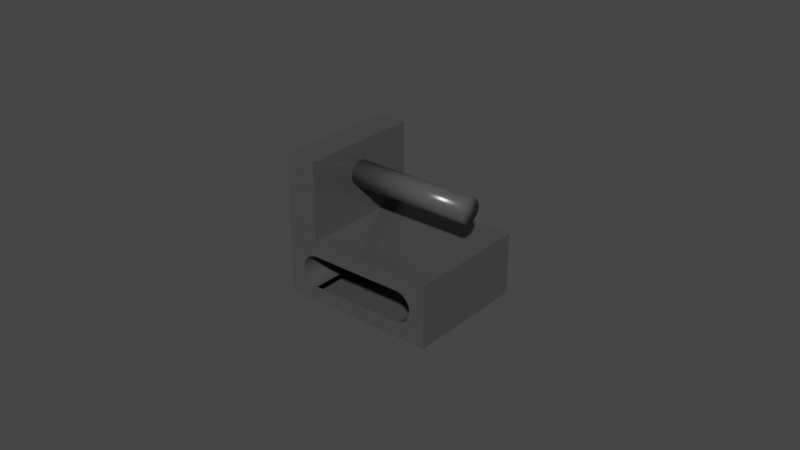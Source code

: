 # Source: cart_v1.blend  (saved by Blender 2.82.7; exported with 4.5.12 LTS)
import bpy
from mathutils import Matrix  # noqa: F401  (used for matrix-valued properties, if any)

bpy.ops.wm.read_factory_settings(use_empty=True)
scene = bpy.context.scene
scene.name = 'Scene'

# ---- collections
col_collection = bpy.data.collections.new('Collection'); scene.collection.children.link(col_collection)

# ---- materials (node trees are filled in below, after node groups)
mat_material_001 = bpy.data.materials.new('Material.001')
mat_material_001.use_transparent_shadow = False
mat_material_002 = bpy.data.materials.new('Material.002')
mat_material_002.use_transparent_shadow = False

# ---- material node trees
mat_material_001.use_nodes = True; mat_material_001.node_tree.nodes.clear()
_N = mat_material_001.node_tree.nodes; _L = mat_material_001.node_tree.links
n0 = _N.new('ShaderNodeOutputMaterial'); n0.name = 'Material Output'; n0.location = (300, 300)
n1 = _N.new('ShaderNodeBsdfPrincipled'); n1.name = 'Principled BSDF'; n1.location = (10, 300)
n1.distribution = 'GGX'
n1.subsurface_method = 'BURLEY'
n1.inputs[0].default_value = (0.1319, 0.1319, 0.1319, 1.0)
n1.inputs[1].default_value = 0.5
n1.inputs[2].default_value = 0.2
n1.inputs[3].default_value = 1.45
n1.inputs[27].default_value = (0.0, 0.0, 0.0, 1.0)
n1.inputs[28].default_value = 1.0
_L.new(n1.outputs[0], n0.inputs[0])
n0.is_active_output = True
mat_material_002.use_nodes = True; mat_material_002.node_tree.nodes.clear()
_N = mat_material_002.node_tree.nodes; _L = mat_material_002.node_tree.links
n0 = _N.new('ShaderNodeOutputMaterial'); n0.name = 'Material Output'; n0.location = (300, 300)
n1 = _N.new('ShaderNodeBsdfPrincipled'); n1.name = 'Principled BSDF'; n1.location = (10, 300)
n1.distribution = 'GGX'
n1.subsurface_method = 'BURLEY'
n1.inputs[0].default_value = (0.1329, 0.1329, 0.1329, 1.0)
n1.inputs[1].default_value = 0.5
n1.inputs[2].default_value = 0.2
n1.inputs[3].default_value = 1.45
n1.inputs[27].default_value = (0.0, 0.0, 0.0, 1.0)
n1.inputs[28].default_value = 1.0
_L.new(n1.outputs[0], n0.inputs[0])
n0.is_active_output = True

# ---- world
world_world = bpy.data.worlds.new('World'); scene.world = world_world
world_world.use_nodes = True; world_world.node_tree.nodes.clear()
_N = world_world.node_tree.nodes; _L = world_world.node_tree.links
n0 = _N.new('ShaderNodeOutputWorld'); n0.name = 'World Output'; n0.location = (300, 300)
n1 = _N.new('ShaderNodeBackground'); n1.name = 'Background'; n1.location = (10, 300)
n1.inputs[0].default_value = (0.05088, 0.05088, 0.05088, 1.0)
_L.new(n1.outputs[0], n0.inputs[0])
n0.is_active_output = True
world_world.color = (0.05088, 0.05088, 0.05088)
world_world.use_sun_shadow = False
world_world.sun_shadow_jitter_overblur = 0.0

# ---- meshes
me_cube_001 = bpy.data.meshes.new('Cube.001')
me_cube_001.from_pydata([(-0.012, 0.02, 0.01), (-0.012, 0.02, -0.01), (-0.012, -0.02, -0.01), (0.012, 0.02, 0.01), (0.012, -0.02, 0.01), (0.012, 0.02, -0.01), (0.012, -0.02, -0.01), (0.006, 0.02, 0.01), (0.01139, -0.02, 0.01), (-0.01139, -0.02, 0.01), (0.006, -0.02, -0.01), (0.01139, 0.02, -0.01), (-0.01139, 0.02, -0.01), (-0.012, 0.02, 0.01), (-0.012, -0.02, -0.01), (0.012, 0.02, -0.01), (0.012, -0.02, 0.01), (-0.02, -0.02, -0.02), (-0.02, -0.02, 0.02), (-0.02, 0.02, -0.02), (-0.02, 0.02, 0.02), (0.02, -0.02, -0.02), (0.02, -0.02, 0.02), (0.02, 0.02, -0.02), (0.02, 0.02, 0.02), (-0.01592, 0.02, 0.001951), (-0.01592, -0.02, 0.001951), (-0.0157, 0.02, 0.003827), (-0.0157, -0.02, 0.003827), (-0.016, 0.02, 1.14e-08), (-0.016, -0.02, 7.908e-09), (-0.01278, 0.02, -0.009808), (-0.01278, -0.02, -0.009808), (-0.01592, 0.02, -0.001951), (-0.01592, -0.02, -0.001951), (-0.01422, 0.02, 0.008315), (-0.01422, -0.02, 0.008315), (-0.01353, 0.02, -0.009239), (-0.01353, -0.02, -0.009239), (-0.01533, 0.02, 0.005556), (-0.01533, -0.02, 0.005556), (-0.01483, 0.02, 0.007071), (-0.01483, -0.02, 0.007071), (-0.01353, 0.02, 0.009239), (-0.01353, -0.02, 0.009239), (-0.012, 0.02, 0.01), (-0.012, -0.02, 0.01), (-0.01533, 0.02, -0.005556), (-0.01533, -0.02, -0.005556), (-0.01483, 0.02, -0.007071), (-0.01483, -0.02, -0.007071), (-0.0157, 0.02, -0.003827), (-0.0157, -0.02, -0.003827), (-0.01422, 0.02, -0.008315), (-0.01422, -0.02, -0.008315), (-0.012, 0.02, -0.01), (-0.012, -0.02, -0.01), (-0.01278, 0.02, 0.009808), (-0.01278, -0.02, 0.009808), (0.01422, 0.02, 0.008315), (0.01422, -0.02, 0.008315), (0.01353, 0.02, 0.009239), (0.01353, -0.02, 0.009239), (0.01278, 0.02, 0.009808), (0.01278, -0.02, 0.009808), (0.01533, 0.02, 0.005556), (0.01533, -0.02, 0.005556), (0.01483, 0.02, 0.007071), (0.01483, -0.02, 0.007071), (0.01483, 0.02, -0.007071), (0.01483, -0.02, -0.007071), (0.01422, 0.02, -0.008315), (0.01422, -0.02, -0.008315), (0.0157, 0.02, 0.003827), (0.0157, -0.02, 0.003827), (0.0157, 0.02, -0.003827), (0.0157, -0.02, -0.003827), (0.01592, 0.02, -0.001951), (0.01592, -0.02, -0.001951), (0.01533, 0.02, -0.005556), (0.01533, -0.02, -0.005556), (0.016, 0.02, 2.503e-09), (0.016, -0.02, -9.935e-10), (0.012, 0.02, 0.01), (0.012, -0.02, 0.01), (0.01278, 0.02, -0.009808), (0.01278, -0.02, -0.009808), (0.01592, 0.02, 0.001951), (0.01592, -0.02, 0.001951), (0.01353, 0.02, -0.009239), (0.01353, -0.02, -0.009239), (0.012, 0.02, -0.01), (0.012, -0.02, -0.01), (0.01139, 0.02, 0.01), (-0.01063, 0.02, -0.01), (-0.002563, 0.02, 0.01), (0.004444, 0.02, 0.01), (-0.01139, 0.02, 0.01), (0.01114, -0.02, -0.01), (0.01139, -0.02, -0.01), (0.004444, -0.02, -0.01), (-0.01139, -0.02, -0.01), (0.0001485, -0.02, -0.01), (-0.005483, -0.02, -0.01), (0.004444, -0.02, -0.01), (-0.01063, -0.02, 0.01), (-0.012, 0.02, 0.02), (-0.012, -0.02, 0.02), (-0.02, -0.02, 0.02), (-0.02, 0.02, 0.02), (-0.012, -0.02, 0.02), (-0.012, 0.02, 0.02), (-0.02, -0.02, 0.07), (-0.02, 0.02, 0.07), (-0.012, -0.02, 0.07), (-0.012, 0.02, 0.07)], [(3, 93), (0, 97), (13, 0), (15, 5), (16, 4), (6, 99), (14, 101), (104, 100)], [(17, 18, 20, 19), (19, 20, 29, 33, 51, 47, 49, 53, 37, 31, 55, 12, 94, 11, 91, 85, 89, 71, 69, 79, 75, 77, 81, 24, 23), (23, 24, 22, 21), (21, 10, 100, 102, 103, 101, 56, 32, 38, 54, 50, 48, 52, 34, 30, 18, 17), (19, 23, 21, 17), (20, 18, 108, 109), (25, 26, 30, 29), (45, 46, 58, 57), (31, 32, 56, 55), (39, 40, 28, 27), (57, 58, 44, 43), (53, 54, 38, 37), (35, 36, 42, 41), (27, 28, 26, 25), (24, 7, 96, 95, 97, 45, 57, 43, 35, 41, 39, 27, 25, 29, 20, 106), (49, 50, 54, 53), (51, 52, 48, 47), (29, 30, 34, 33), (37, 38, 32, 31), (18, 30, 26, 28, 40, 42, 36, 44, 58, 46, 9, 105, 8, 84, 64, 62, 60, 68, 66, 74, 88, 82, 21, 22, 107), (43, 44, 36, 35), (33, 34, 52, 51), (41, 42, 40, 39), (47, 48, 50, 49), (77, 78, 82, 81), (69, 70, 80, 79), (79, 80, 76, 75), (87, 88, 74, 73), (81, 82, 88, 87), (65, 66, 68, 67), (91, 92, 86, 85), (67, 68, 60, 59), (59, 60, 62, 61), (71, 72, 70, 69), (24, 81, 87, 73, 65, 67, 59, 61, 63, 83, 93, 7), (89, 90, 72, 71), (63, 64, 84, 83), (73, 74, 66, 65), (75, 76, 78, 77), (61, 62, 64, 63), (85, 86, 90, 89), (21, 82, 78, 76, 80, 70, 72, 90, 86, 92, 99, 98, 10), (2, 1, 14), (24, 106, 107, 22), (110, 111, 115, 114), (18, 107, 110, 108), (107, 106, 111, 110), (106, 20, 109, 111), (115, 113, 112, 114), (108, 110, 114, 112), (111, 109, 113, 115), (109, 108, 112, 113)])
_uv = me_cube_001.uv_layers.new(name='UVMap')
_uv.uv.foreach_set('vector', [0.375, 0.0, 0.625, 0.0, 0.625, 0.25, 0.375, 0.25, 0.375, 0.25, 0.625, 0.25, 0.5, 0.275, 0.4878, 0.2755, 0.4761, 0.2769, 0.4653, 0.2792, 0.4558, 0.2823, 0.448, 0.2861, 0.4423, 0.2904, 0.4387, 0.2951, 0.4375, 0.3, 0.8079, 0.198, 0.4375, 0.3086, 0.8079, 0.552, 0.4375, 0.45, 0.4387, 0.4549, 0.4423, 0.4596, 0.448, 0.4639, 0.4558, 0.4677, 0.4653, 0.4708, 0.4761, 0.4731, 0.4878, 0.4745, 0.5, 0.475, 0.625, 0.5, 0.375, 0.5, 0.375, 0.5, 0.625, 0.5, 0.625, 0.75, 0.375, 0.75, 0.375, 0.75, 0.4375, 0.8375, 0.4375, 0.8472, 0.4375, 0.8741, 0.4375, 0.9093, -1.126, 0.4995, 0.4375, 0.95, 0.4387, 0.9549, 0.4423, 0.9596, 0.448, 0.9639, 0.4558, 0.9677, 0.4653, 0.9708, 0.4761, 0.9731, 0.4878, 0.9745, 0.5, 0.975, 0.625, 1.0, 0.375, 1.0, 0.125, 0.5, 0.375, 0.5, 0.375, 0.75, 0.125, 0.75, 0.625, 0.25, 0.625, 0.0, 0.625, 0.0, 0.625, 0.25, 0.2188, 0.7361, 0.2188, 0.7639, 0.25, 0.7639, 0.25, 0.7361, 0.0, 0.7361, 0.0, 0.7639, 0.03125, 0.7639, 0.03125, 0.7361, 0.4688, 0.7361, 0.4688, 0.7639, 0.5, 0.7639, 0.5, 0.7361, 0.1562, 0.7361, 0.1562, 0.7639, 0.1875, 0.7639, 0.1875, 0.7361, 0.03125, 0.7361, 0.03125, 0.7639, 0.0625, 0.7639, 0.0625, 0.7361, 0.4062, 0.7361, 0.4062, 0.7639, 0.4375, 0.7639, 0.4375, 0.7361, 0.09375, 0.7361, 0.09375, 0.7639, 0.125, 0.7639, 0.125, 0.7361, 0.1875, 0.7361, 0.1875, 0.7639, 0.2188, 0.7639, 0.2188, 0.7361, 0.625, 0.5, 0.5625, 0.4125, 0.5625, 0.4028, 0.5625, 0.359, 0.7076, 0.3453, 0.5625, 0.3, 0.5613, 0.2951, 0.5577, 0.2904, 0.552, 0.2861, 0.5442, 0.2823, 0.5347, 0.2792, 0.5239, 0.2769, 0.5122, 0.2755, 0.5, 0.275, 0.625, 0.25, 0.625, 0.25, 0.375, 0.7361, 0.375, 0.7639, 0.4062, 0.7639, 0.4062, 0.7361, 0.3125, 0.7361, 0.3125, 0.7639, 0.3438, 0.7639, 0.3438, 0.7361, 0.25, 0.7361, 0.25, 0.7639, 0.2812, 0.7639, 0.2812, 0.7361, 0.4375, 0.7361, 0.4375, 0.7639, 0.4688, 0.7639, 0.4688, 0.7361, 0.625, 1.0, 0.5, 0.975, 0.5122, 0.9745, 0.5239, 0.9731, 0.5347, 0.9708, 0.5442, 0.9677, 0.552, 0.9639, 0.5577, 0.9596, 0.5613, 0.9549, 0.5625, 0.95, 0.8441, 0.8657, 0.5625, 0.9414, 0.1594, 0.6887, 0.5625, 0.8, 0.5613, 0.7951, 0.5577, 0.7904, 0.552, 0.7861, 0.5442, 0.7823, 0.5347, 0.7792, 0.5239, 0.7769, 0.5122, 0.7755, 0.5, 0.775, 0.375, 0.75, 0.625, 0.75, 0.625, 1.0, 0.0625, 0.7361, 0.0625, 0.7639, 0.09375, 0.7639, 0.09375, 0.7361, 0.2812, 0.7361, 0.2812, 0.7639, 0.3125, 0.7639, 0.3125, 0.7361, 0.125, 0.7361, 0.125, 0.7639, 0.1562, 0.7639, 0.1562, 0.7361, 0.3438, 0.7361, 0.3438, 0.7639, 0.375, 0.7639, 0.375, 0.7361, 0.7188, 0.7361, 0.7188, 0.7639, 0.75, 0.7639, 0.75, 0.7361, 0.625, 0.7361, 0.625, 0.7639, 0.6562, 0.7639, 0.6562, 0.7361, 0.6562, 0.7361, 0.6562, 0.7639, 0.6875, 0.7639, 0.6875, 0.7361, 0.7812, 0.7361, 0.7812, 0.7639, 0.8125, 0.7639, 0.8125, 0.7361, 0.75, 0.7361, 0.75, 0.7639, 0.7812, 0.7639, 0.7812, 0.7361, 0.8438, 0.7361, 0.8438, 0.7639, 0.875, 0.7639, 0.875, 0.7361, 0.5, 0.7361, 0.5, 0.7639, 0.5312, 0.7639, 0.5312, 0.7361, 0.875, 0.7361, 0.875, 0.7639, 0.9062, 0.7639, 0.9062, 0.7361, 0.9062, 0.7361, 0.9062, 0.7639, 0.9375, 0.7639, 0.9375, 0.7361, 0.5938, 0.7361, 0.5938, 0.7639, 0.625, 0.7639, 0.625, 0.7361, 0.625, 0.5, 0.5, 0.475, 0.5122, 0.4745, 0.5239, 0.4731, 0.5347, 0.4708, 0.5442, 0.4677, 0.552, 0.4639, 0.5577, 0.4596, 0.5613, 0.4549, 0.5625, 0.45, 0.5856, 0.4396, 0.5625, 0.4125, 0.5625, 0.7361, 0.5625, 0.7639, 0.5938, 0.7639, 0.5938, 0.7361, 0.9688, 0.7361, 0.9688, 0.7639, 1.0, 0.7639, 1.0, 0.7361, 0.8125, 0.7361, 0.8125, 0.7639, 0.8438, 0.7639, 0.8438, 0.7361, 0.6875, 0.7361, 0.6875, 0.7639, 0.7188, 0.7639, 0.7188, 0.7361, 0.9375, 0.7361, 0.9375, 0.7639, 0.9688, 0.7639, 0.9688, 0.7361, 0.5312, 0.7361, 0.5312, 0.7639, 0.5625, 0.7639, 0.5625, 0.7361, 0.375, 0.75, 0.5, 0.775, 0.4878, 0.7755, 0.4761, 0.7769, 0.4653, 0.7792, 0.4558, 0.7823, 0.448, 0.7861, 0.4423, 0.7904, 0.4387, 0.7951, 0.4375, 0.8, 0.4144, 0.8104, 0.4375, 0.8054, 0.4375, 0.8375, 0.125, 0.7083, 0.125, 0.5417, 0.125, 0.7083, 0.625, 0.5, 0.875, 0.5, 0.875, 0.75, 0.625, 0.75, 0.875, 0.75, 0.875, 0.5, 0.875, 0.5, 0.875, 0.75, 0.625, 1.0, 0.625, 1.0, 0.625, 1.0, 0.625, 1.0, 0.875, 0.75, 0.875, 0.5, 0.875, 0.5, 0.875, 0.75, 0.625, 0.25, 0.625, 0.25, 0.625, 0.25, 0.625, 0.25, 0.875, 0.5, 0.875, 0.5, 0.875, 0.75, 0.875, 0.75, 0.625, 1.0, 0.625, 1.0, 0.625, 1.0, 0.625, 1.0, 0.625, 0.25, 0.625, 0.25, 0.625, 0.25, 0.625, 0.25, 0.625, 0.25, 0.625, 0.0, 0.625, 0.0, 0.625, 0.25])
me_cube_001.materials.append(mat_material_001)
me_cube_001.use_remesh_fix_poles = True
me_cube_001.use_remesh_preserve_attributes = False
me_cube_001.use_mirror_vertex_groups = False
me_cube_001.update()
me_cylinder_002 = bpy.data.meshes.new('Cylinder.002')
me_cylinder_002.from_pydata([(0.0, 0.004, -0.02), (0.0, 0.004, 0.02), (0.0007804, 0.003923, -0.02), (0.0007804, 0.003923, 0.02), (0.001531, 0.003696, -0.02), (0.001531, 0.003696, 0.02), (0.002222, 0.003326, -0.02), (0.002222, 0.003326, 0.02), (0.002828, 0.002828, -0.02), (0.002828, 0.002828, 0.02), (0.003326, 0.002222, -0.02), (0.003326, 0.002222, 0.02), (0.003696, 0.001531, -0.02), (0.003696, 0.001531, 0.02), (0.003923, 0.0007804, -0.02), (0.003923, 0.0007804, 0.02), (0.004, 3.02e-10, -0.02), (0.004, 3.02e-10, 0.02), (0.003923, -0.0007804, -0.02), (0.003923, -0.0007804, 0.02), (0.003696, -0.001531, -0.02), (0.003696, -0.001531, 0.02), (0.003326, -0.002222, -0.02), (0.003326, -0.002222, 0.02), (0.002828, -0.002828, -0.02), (0.002828, -0.002828, 0.02), (0.002222, -0.003326, -0.02), (0.002222, -0.003326, 0.02), (0.001531, -0.003696, -0.02), (0.001531, -0.003696, 0.02), (0.0007804, -0.003923, -0.02), (0.0007804, -0.003923, 0.02), (-1.303e-09, -0.004, -0.02), (-1.303e-09, -0.004, 0.02), (-0.0007804, -0.003923, -0.02), (-0.0007804, -0.003923, 0.02), (-0.001531, -0.003696, -0.02), (-0.001531, -0.003696, 0.02), (-0.002222, -0.003326, -0.02), (-0.002222, -0.003326, 0.02), (-0.002828, -0.002828, -0.02), (-0.002828, -0.002828, 0.02), (-0.003326, -0.002222, -0.02), (-0.003326, -0.002222, 0.02), (-0.003696, -0.001531, -0.02), (-0.003696, -0.001531, 0.02), (-0.003923, -0.0007804, -0.02), (-0.003923, -0.0007804, 0.02), (-0.004, 3.862e-09, -0.02), (-0.004, 3.862e-09, 0.02), (-0.003923, 0.0007804, -0.02), (-0.003923, 0.0007804, 0.02), (-0.003696, 0.001531, -0.02), (-0.003696, 0.001531, 0.02), (-0.003326, 0.002222, -0.02), (-0.003326, 0.002222, 0.02), (-0.002828, 0.002828, -0.02), (-0.002828, 0.002828, 0.02), (-0.002222, 0.003326, -0.02), (-0.002222, 0.003326, 0.02), (-0.001531, 0.003696, -0.02), (-0.001531, 0.003696, 0.02), (-0.0007804, 0.003923, -0.02), (-0.0007804, 0.003923, 0.02)], [], [(0, 1, 3, 2), (2, 3, 5, 4), (4, 5, 7, 6), (6, 7, 9, 8), (8, 9, 11, 10), (10, 11, 13, 12), (12, 13, 15, 14), (14, 15, 17, 16), (16, 17, 19, 18), (18, 19, 21, 20), (20, 21, 23, 22), (22, 23, 25, 24), (24, 25, 27, 26), (26, 27, 29, 28), (28, 29, 31, 30), (30, 31, 33, 32), (32, 33, 35, 34), (34, 35, 37, 36), (36, 37, 39, 38), (38, 39, 41, 40), (40, 41, 43, 42), (42, 43, 45, 44), (44, 45, 47, 46), (46, 47, 49, 48), (48, 49, 51, 50), (50, 51, 53, 52), (52, 53, 55, 54), (54, 55, 57, 56), (56, 57, 59, 58), (58, 59, 61, 60), (3, 1, 63, 61, 59, 57, 55, 53, 51, 49, 47, 45, 43, 41, 39, 37, 35, 33, 31, 29, 27, 25, 23, 21, 19, 17, 15, 13, 11, 9, 7, 5), (60, 61, 63, 62), (62, 63, 1, 0), (0, 2, 4, 6, 8, 10, 12, 14, 16, 18, 20, 22, 24, 26, 28, 30, 32, 34, 36, 38, 40, 42, 44, 46, 48, 50, 52, 54, 56, 58, 60, 62)])
me_cylinder_002.polygons.foreach_set('use_smooth', [True] * 34)
_uv = me_cylinder_002.uv_layers.new(name='UVMap')
_uv.uv.foreach_set('vector', [1.0, 0.5, 1.0, 1.0, 0.9688, 1.0, 0.9688, 0.5, 0.9688, 0.5, 0.9688, 1.0, 0.9375, 1.0, 0.9375, 0.5, 0.9375, 0.5, 0.9375, 1.0, 0.9062, 1.0, 0.9062, 0.5, 0.9062, 0.5, 0.9062, 1.0, 0.875, 1.0, 0.875, 0.5, 0.875, 0.5, 0.875, 1.0, 0.8438, 1.0, 0.8438, 0.5, 0.8438, 0.5, 0.8438, 1.0, 0.8125, 1.0, 0.8125, 0.5, 0.8125, 0.5, 0.8125, 1.0, 0.7812, 1.0, 0.7812, 0.5, 0.7812, 0.5, 0.7812, 1.0, 0.75, 1.0, 0.75, 0.5, 0.75, 0.5, 0.75, 1.0, 0.7188, 1.0, 0.7188, 0.5, 0.7188, 0.5, 0.7188, 1.0, 0.6875, 1.0, 0.6875, 0.5, 0.6875, 0.5, 0.6875, 1.0, 0.6562, 1.0, 0.6562, 0.5, 0.6562, 0.5, 0.6562, 1.0, 0.625, 1.0, 0.625, 0.5, 0.625, 0.5, 0.625, 1.0, 0.5938, 1.0, 0.5938, 0.5, 0.5938, 0.5, 0.5938, 1.0, 0.5625, 1.0, 0.5625, 0.5, 0.5625, 0.5, 0.5625, 1.0, 0.5312, 1.0, 0.5312, 0.5, 0.5312, 0.5, 0.5312, 1.0, 0.5, 1.0, 0.5, 0.5, 0.5, 0.5, 0.5, 1.0, 0.4688, 1.0, 0.4688, 0.5, 0.4688, 0.5, 0.4688, 1.0, 0.4375, 1.0, 0.4375, 0.5, 0.4375, 0.5, 0.4375, 1.0, 0.4062, 1.0, 0.4062, 0.5, 0.4062, 0.5, 0.4062, 1.0, 0.375, 1.0, 0.375, 0.5, 0.375, 0.5, 0.375, 1.0, 0.3438, 1.0, 0.3438, 0.5, 0.3438, 0.5, 0.3438, 1.0, 0.3125, 1.0, 0.3125, 0.5, 0.3125, 0.5, 0.3125, 1.0, 0.2812, 1.0, 0.2812, 0.5, 0.2812, 0.5, 0.2812, 1.0, 0.25, 1.0, 0.25, 0.5, 0.25, 0.5, 0.25, 1.0, 0.2188, 1.0, 0.2188, 0.5, 0.2188, 0.5, 0.2188, 1.0, 0.1875, 1.0, 0.1875, 0.5, 0.1875, 0.5, 0.1875, 1.0, 0.1562, 1.0, 0.1562, 0.5, 0.1562, 0.5, 0.1562, 1.0, 0.125, 1.0, 0.125, 0.5, 0.125, 0.5, 0.125, 1.0, 0.09375, 1.0, 0.09375, 0.5, 0.09375, 0.5, 0.09375, 1.0, 0.0625, 1.0, 0.0625, 0.5, 0.2968, 0.4854, 0.25, 0.49, 0.2032, 0.4854, 0.1582, 0.4717, 0.1167, 0.4496, 0.08029, 0.4197, 0.05045, 0.3833, 0.02827, 0.3418, 0.01461, 0.2968, 0.01, 0.25, 0.01461, 0.2032, 0.02827, 0.1582, 0.05045, 0.1167, 0.08029, 0.08029, 0.1167, 0.05045, 0.1582, 0.02827, 0.2032, 0.01461, 0.25, 0.01, 0.2968, 0.01461, 0.3418, 0.02827, 0.3833, 0.05045, 0.4197, 0.08029, 0.4496, 0.1167, 0.4717, 0.1582, 0.4854, 0.2032, 0.49, 0.25, 0.4854, 0.2968, 0.4717, 0.3418, 0.4496, 0.3833, 0.4197, 0.4197, 0.3833, 0.4496, 0.3418, 0.4717, 0.0625, 0.5, 0.0625, 1.0, 0.03125, 1.0, 0.03125, 0.5, 0.03125, 0.5, 0.03125, 1.0, 0.0, 1.0, 0.0, 0.5, 0.75, 0.49, 0.7968, 0.4854, 0.8418, 0.4717, 0.8833, 0.4496, 0.9197, 0.4197, 0.9496, 0.3833, 0.9717, 0.3418, 0.9854, 0.2968, 0.99, 0.25, 0.9854, 0.2032, 0.9717, 0.1582, 0.9496, 0.1167, 0.9197, 0.08029, 0.8833, 0.05045, 0.8418, 0.02827, 0.7968, 0.01461, 0.75, 0.01, 0.7032, 0.01461, 0.6582, 0.02827, 0.6167, 0.05045, 0.5803, 0.08029, 0.5504, 0.1167, 0.5283, 0.1582, 0.5146, 0.2032, 0.51, 0.25, 0.5146, 0.2968, 0.5283, 0.3418, 0.5504, 0.3833, 0.5803, 0.4197, 0.6167, 0.4496, 0.6582, 0.4717, 0.7032, 0.4854])
me_cylinder_002.materials.append(mat_material_002)
me_cylinder_002.use_remesh_fix_poles = True
me_cylinder_002.use_remesh_preserve_attributes = False
me_cylinder_002.use_mirror_vertex_groups = False
me_cylinder_002.update()

# ---- objects
ob_cube_002 = bpy.data.objects.new('Cube.002', me_cube_001)
ob_cylinder = bpy.data.objects.new('Cylinder', me_cylinder_002)

# ---- transforms, parenting, visibility, modifiers, constraints
ob_cube_002.location = (0.0, 0.0, 0.0)
ob_cube_002.scale = (1.25, 1.0, 0.5)
ob_cube_002.lineart.crease_threshold = 0.0
ob_cylinder.location = (0.005, 0.0, 0.025)
ob_cylinder.rotation_euler = (-0.0, 1.571, 0.0)
ob_cylinder.lineart.crease_threshold = 0.0

# ---- collection membership
col_collection.objects.link(ob_cube_002)
col_collection.objects.link(ob_cylinder)

# ---- scene / render settings (as saved in the file)
scene.frame_start = 1; scene.frame_end = 250; scene.frame_set(1)
scene.render.engine = 'BLENDER_EEVEE_NEXT'
scene.cycles.use_denoising = False
scene.cycles.samples = 128
scene.cycles.sampling_pattern = 'TABULATED_SOBOL'
scene.cycles.use_adaptive_sampling = False
scene.cycles.use_light_tree = False
scene.view_settings.view_transform = 'Filmic'
bpy.context.view_layer.update()

# ---- added for rendering (the .blend has no active camera and no usable light): camera, sun
cam_auto = bpy.data.cameras.new('AutoCamera')
cam_auto.lens = 50.0
cam_auto.sensor_width = 36.0
cam_auto.clip_end = 1000.0
ob_auto_camera = bpy.data.objects.new('AutoCamera', cam_auto)
scene.collection.objects.link(ob_auto_camera)
ob_auto_camera.location = (0.185045, -0.222054, 0.160536)
ob_auto_camera.rotation_euler = (1.09748, -7.21219e-08, 0.694738)
scene.camera = ob_auto_camera
light_auto_sun = bpy.data.lights.new('AutoSun', 'SUN')
light_auto_sun.energy = 3.0
light_auto_sun.angle = 0.0523599
ob_auto_sun = bpy.data.objects.new('AutoSun', light_auto_sun)
scene.collection.objects.link(ob_auto_sun)
ob_auto_sun.rotation_euler = (0.872665, 0.174533, 0.523599)
bpy.context.view_layer.update()

